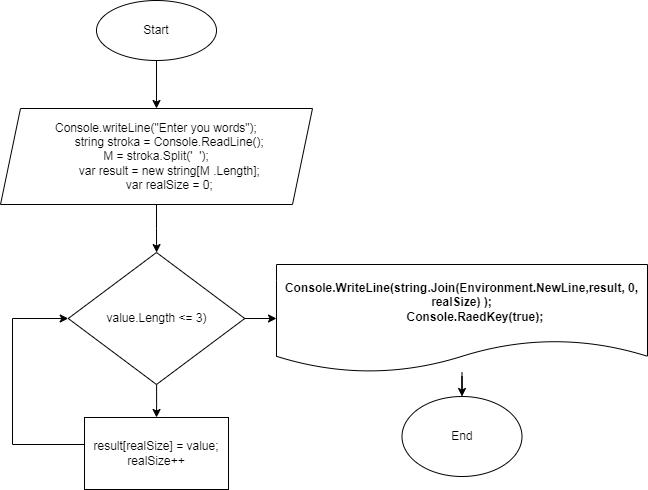

The diagram above was exported from draw.io. Its source (the exported page's mxGraphModel, read from the mxfile embedded in the PNG):
<mxGraphModel dx="868" dy="553" grid="1" gridSize="12" guides="1" tooltips="1" connect="1" arrows="1" fold="1" page="1" pageScale="1" pageWidth="827" pageHeight="1169" background="#ffffff" math="0" shadow="0">
  <root>
    <mxCell id="0" />
    <mxCell id="1" parent="0" />
    <mxCell id="EZ-cju1iEdUpWepFlzgM-3" value="" style="edgeStyle=orthogonalEdgeStyle;rounded=0;orthogonalLoop=1;jettySize=auto;html=1;fontSize=18;" parent="1" source="EZ-cju1iEdUpWepFlzgM-1" target="EZ-cju1iEdUpWepFlzgM-2" edge="1">
      <mxGeometry relative="1" as="geometry" />
    </mxCell>
    <mxCell id="EZ-cju1iEdUpWepFlzgM-1" value="Start" style="ellipse;whiteSpace=wrap;html=1;fontSize=12;" parent="1" vertex="1">
      <mxGeometry x="276" y="132" width="120" height="60" as="geometry" />
    </mxCell>
    <mxCell id="EZ-cju1iEdUpWepFlzgM-5" value="" style="edgeStyle=orthogonalEdgeStyle;rounded=0;orthogonalLoop=1;jettySize=auto;html=1;fontSize=18;" parent="1" source="EZ-cju1iEdUpWepFlzgM-2" target="EZ-cju1iEdUpWepFlzgM-4" edge="1">
      <mxGeometry relative="1" as="geometry" />
    </mxCell>
    <mxCell id="EZ-cju1iEdUpWepFlzgM-2" value="&lt;div style=&quot;font-size: 12px;&quot;&gt;&lt;span style=&quot;background-color: initial;&quot;&gt;Console.writeLine(&quot;Enter you words&quot;);&lt;/span&gt;&lt;br&gt;&lt;/div&gt;&lt;div style=&quot;font-size: 12px;&quot;&gt;&amp;nbsp; &amp;nbsp; &amp;nbsp; &amp;nbsp; string stroka = Console.ReadLine();&lt;/div&gt;&lt;div style=&quot;font-size: 12px;&quot;&gt;M = stroka.Split('&amp;nbsp; ');&lt;/div&gt;&lt;div style=&quot;font-size: 12px;&quot;&gt;&amp;nbsp; &amp;nbsp; &amp;nbsp; &amp;nbsp; var result = new string[M .Length];&lt;/div&gt;&lt;div style=&quot;font-size: 12px;&quot;&gt;&amp;nbsp; &amp;nbsp; &amp;nbsp; &amp;nbsp; var realSize = 0;&lt;/div&gt;" style="shape=parallelogram;perimeter=parallelogramPerimeter;whiteSpace=wrap;html=1;fixedSize=1;fontSize=12;align=center;" parent="1" vertex="1">
      <mxGeometry x="180" y="240" width="312" height="96" as="geometry" />
    </mxCell>
    <mxCell id="EZ-cju1iEdUpWepFlzgM-8" value="" style="edgeStyle=orthogonalEdgeStyle;rounded=0;orthogonalLoop=1;jettySize=auto;html=1;fontSize=18;" parent="1" source="EZ-cju1iEdUpWepFlzgM-4" target="EZ-cju1iEdUpWepFlzgM-7" edge="1">
      <mxGeometry relative="1" as="geometry" />
    </mxCell>
    <mxCell id="EZ-cju1iEdUpWepFlzgM-15" value="" style="edgeStyle=orthogonalEdgeStyle;rounded=0;orthogonalLoop=1;jettySize=auto;html=1;fontSize=18;" parent="1" source="EZ-cju1iEdUpWepFlzgM-4" target="EZ-cju1iEdUpWepFlzgM-12" edge="1">
      <mxGeometry relative="1" as="geometry" />
    </mxCell>
    <mxCell id="EZ-cju1iEdUpWepFlzgM-4" value="&lt;div style=&quot;font-size: 12px;&quot;&gt;&lt;div&gt;&lt;span style=&quot;background-color: initial;&quot;&gt;value.Length &amp;lt;= 3)&lt;/span&gt;&lt;/div&gt;&lt;/div&gt;" style="rhombus;whiteSpace=wrap;html=1;fontSize=12;" parent="1" vertex="1">
      <mxGeometry x="247.75" y="384" width="176.5" height="132" as="geometry" />
    </mxCell>
    <mxCell id="EZ-cju1iEdUpWepFlzgM-10" style="edgeStyle=orthogonalEdgeStyle;rounded=0;orthogonalLoop=1;jettySize=auto;html=1;entryX=0;entryY=0.5;entryDx=0;entryDy=0;fontSize=18;" parent="1" source="EZ-cju1iEdUpWepFlzgM-7" target="EZ-cju1iEdUpWepFlzgM-4" edge="1">
      <mxGeometry relative="1" as="geometry">
        <Array as="points">
          <mxPoint x="192" y="576" />
          <mxPoint x="192" y="450" />
        </Array>
      </mxGeometry>
    </mxCell>
    <mxCell id="EZ-cju1iEdUpWepFlzgM-7" value="&lt;div&gt;&lt;span style=&quot;background-color: initial;&quot;&gt;result[realSize] = value;&lt;/span&gt;&lt;br&gt;&lt;/div&gt;&lt;div&gt;realSize++&lt;/div&gt;" style="rounded=0;whiteSpace=wrap;html=1;fontSize=12;" parent="1" vertex="1">
      <mxGeometry x="264" y="549" width="144" height="72" as="geometry" />
    </mxCell>
    <mxCell id="EZ-cju1iEdUpWepFlzgM-18" value="" style="edgeStyle=orthogonalEdgeStyle;rounded=0;orthogonalLoop=1;jettySize=auto;html=1;fontSize=12;" parent="1" source="EZ-cju1iEdUpWepFlzgM-12" target="EZ-cju1iEdUpWepFlzgM-17" edge="1">
      <mxGeometry relative="1" as="geometry" />
    </mxCell>
    <mxCell id="EZ-cju1iEdUpWepFlzgM-12" value="&lt;div style=&quot;font-size: 12px;&quot;&gt;&lt;b style=&quot;font-size: 12px;&quot;&gt;&lt;font style=&quot;font-size: 12px;&quot;&gt;Console.WriteLine(string.Join(Environment.NewLine,result, 0, realSize) );&lt;/font&gt;&lt;/b&gt;&lt;/div&gt;&lt;div style=&quot;font-size: 12px;&quot;&gt;&lt;b style=&quot;font-size: 12px;&quot;&gt;&lt;font style=&quot;font-size: 12px;&quot;&gt;&amp;nbsp; &amp;nbsp; &amp;nbsp; &amp;nbsp; Console.RaedKey(true);&lt;/font&gt;&lt;/b&gt;&lt;/div&gt;" style="shape=document;whiteSpace=wrap;html=1;boundedLbl=1;fontSize=12;" parent="1" vertex="1">
      <mxGeometry x="456" y="396" width="371" height="108" as="geometry" />
    </mxCell>
    <mxCell id="EZ-cju1iEdUpWepFlzgM-17" value="End" style="ellipse;whiteSpace=wrap;html=1;fontSize=12;" parent="1" vertex="1">
      <mxGeometry x="581.5" y="528" width="120" height="80" as="geometry" />
    </mxCell>
  </root>
</mxGraphModel>